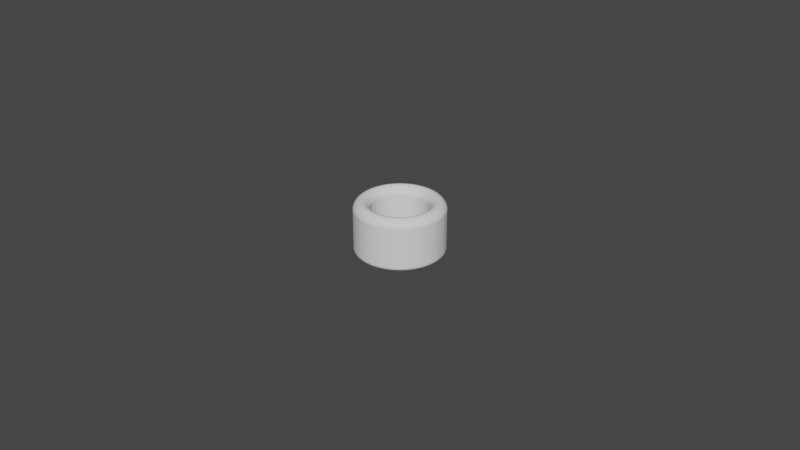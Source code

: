 # Source: Cylinder_ThumbRing_D17.5L16.0T5.0_P.blend  (saved by Blender 3.5.10; exported with 4.5.12 LTS)
import bpy
from mathutils import Matrix  # noqa: F401  (used for matrix-valued properties, if any)

bpy.ops.wm.read_factory_settings(use_empty=True)
scene = bpy.context.scene
scene.name = 'Scene'

# ---- collections
col_collection = bpy.data.collections.new('Collection'); scene.collection.children.link(col_collection)

# ---- world
world_world = bpy.data.worlds.new('World'); scene.world = world_world
world_world.use_nodes = True; world_world.node_tree.nodes.clear()
_N = world_world.node_tree.nodes; _L = world_world.node_tree.links
n0 = _N.new('ShaderNodeOutputWorld'); n0.name = 'World Output'; n0.location = (300, 300)
n1 = _N.new('ShaderNodeBackground'); n1.name = 'Background'; n1.location = (10, 300)
n1.inputs[0].default_value = (0.05088, 0.05088, 0.05088, 1.0)
_L.new(n1.outputs[0], n0.inputs[0])
n0.is_active_output = True
world_world.color = (0.05088, 0.05088, 0.05088)
world_world.use_sun_shadow = False
world_world.sun_shadow_jitter_overblur = 0.0

# ---- meshes
me_circle_006 = bpy.data.meshes.new('Circle.006')
me_circle_006.from_pydata([(0.0, 0.00875, -0.004), (-0.0006865, 0.008723, -0.004), (-0.001369, 0.008642, -0.004), (-0.002043, 0.008508, -0.004), (-0.002704, 0.008322, -0.004), (-0.003348, 0.008084, -0.004), (-0.003972, 0.007796, -0.004), (-0.004572, 0.007461, -0.004), (-0.005143, 0.007079, -0.004), (-0.005683, 0.006654, -0.004), (-0.006187, 0.006187, -0.004), (-0.006654, 0.005683, -0.004), (-0.007079, 0.005143, -0.004), (-0.007461, 0.004572, -0.004), (-0.007796, 0.003972, -0.004), (-0.008084, 0.003348, -0.004), (-0.008322, 0.002704, -0.004), (-0.008508, 0.002043, -0.004), (-0.008642, 0.001369, -0.004), (-0.008723, 0.0006865, -0.004), (-0.00875, 0.0, -0.004), (-0.008723, -0.0006865, -0.004), (-0.008642, -0.001369, -0.004), (-0.008508, -0.002043, -0.004), (-0.008322, -0.002704, -0.004), (-0.008084, -0.003348, -0.004), (-0.007796, -0.003972, -0.004), (-0.007461, -0.004572, -0.004), (-0.007079, -0.005143, -0.004), (-0.006654, -0.005683, -0.004), (-0.006187, -0.006187, -0.004), (-0.005683, -0.006654, -0.004), (-0.005143, -0.007079, -0.004), (-0.004572, -0.007461, -0.004), (-0.003972, -0.007796, -0.004), (-0.003348, -0.008084, -0.004), (-0.002704, -0.008322, -0.004), (-0.002043, -0.008508, -0.004), (-0.001369, -0.008642, -0.004), (-0.0006865, -0.008723, -0.004), (0.0, -0.00875, -0.004), (0.0006865, -0.008723, -0.004), (0.001369, -0.008642, -0.004), (0.002043, -0.008508, -0.004), (0.002704, -0.008322, -0.004), (0.003348, -0.008084, -0.004), (0.003972, -0.007796, -0.004), (0.004572, -0.007461, -0.004), (0.005143, -0.007079, -0.004), (0.005683, -0.006654, -0.004), (0.006187, -0.006187, -0.004), (0.006654, -0.005683, -0.004), (0.007079, -0.005143, -0.004), (0.007461, -0.004572, -0.004), (0.007796, -0.003972, -0.004), (0.008084, -0.003348, -0.004), (0.008322, -0.002704, -0.004), (0.008508, -0.002043, -0.004), (0.008642, -0.001369, -0.004), (0.008723, -0.0006865, -0.004), (0.00875, 0.0, -0.004), (0.008723, 0.0006865, -0.004), (0.008642, 0.001369, -0.004), (0.008508, 0.002043, -0.004), (0.008322, 0.002704, -0.004), (0.008084, 0.003348, -0.004), (0.007796, 0.003972, -0.004), (0.007461, 0.004572, -0.004), (0.007079, 0.005143, -0.004), (0.006654, 0.005683, -0.004), (0.006187, 0.006187, -0.004), (0.005683, 0.006654, -0.004), (0.005143, 0.007079, -0.004), (0.004572, 0.007461, -0.004), (0.003972, 0.007796, -0.004), (0.003348, 0.008084, -0.004), (0.002704, 0.008322, -0.004), (0.002043, 0.008508, -0.004), (0.001369, 0.008642, -0.004), (0.0006865, 0.008723, -0.004), (0.0, 0.01375, -0.004), (-0.001079, 0.01371, -0.004), (-0.002151, 0.01358, -0.004), (-0.00321, 0.01337, -0.004), (-0.004249, 0.01308, -0.004), (-0.005262, 0.0127, -0.004), (-0.006242, 0.01225, -0.004), (-0.007184, 0.01172, -0.004), (-0.008082, 0.01112, -0.004), (-0.00893, 0.01046, -0.004), (-0.009723, 0.009723, -0.004), (-0.01046, 0.00893, -0.004), (-0.01112, 0.008082, -0.004), (-0.01172, 0.007184, -0.004), (-0.01225, 0.006242, -0.004), (-0.0127, 0.005262, -0.004), (-0.01308, 0.004249, -0.004), (-0.01337, 0.00321, -0.004), (-0.01358, 0.002151, -0.004), (-0.01371, 0.001079, -0.004), (-0.01375, 0.0, -0.004), (-0.01371, -0.001079, -0.004), (-0.01358, -0.002151, -0.004), (-0.01337, -0.00321, -0.004), (-0.01308, -0.004249, -0.004), (-0.0127, -0.005262, -0.004), (-0.01225, -0.006242, -0.004), (-0.01172, -0.007184, -0.004), (-0.01112, -0.008082, -0.004), (-0.01046, -0.00893, -0.004), (-0.009723, -0.009723, -0.004), (-0.00893, -0.01046, -0.004), (-0.008082, -0.01112, -0.004), (-0.007184, -0.01172, -0.004), (-0.006242, -0.01225, -0.004), (-0.005262, -0.0127, -0.004), (-0.004249, -0.01308, -0.004), (-0.00321, -0.01337, -0.004), (-0.002151, -0.01358, -0.004), (-0.001079, -0.01371, -0.004), (0.0, -0.01375, -0.004), (0.001079, -0.01371, -0.004), (0.002151, -0.01358, -0.004), (0.00321, -0.01337, -0.004), (0.004249, -0.01308, -0.004), (0.005262, -0.0127, -0.004), (0.006242, -0.01225, -0.004), (0.007184, -0.01172, -0.004), (0.008082, -0.01112, -0.004), (0.00893, -0.01046, -0.004), (0.009723, -0.009723, -0.004), (0.01046, -0.00893, -0.004), (0.01112, -0.008082, -0.004), (0.01172, -0.007184, -0.004), (0.01225, -0.006242, -0.004), (0.0127, -0.005262, -0.004), (0.01308, -0.004249, -0.004), (0.01337, -0.00321, -0.004), (0.01358, -0.002151, -0.004), (0.01371, -0.001079, -0.004), (0.01375, 0.0, -0.004), (0.01371, 0.001079, -0.004), (0.01358, 0.002151, -0.004), (0.01337, 0.00321, -0.004), (0.01308, 0.004249, -0.004), (0.0127, 0.005262, -0.004), (0.01225, 0.006242, -0.004), (0.01172, 0.007184, -0.004), (0.01112, 0.008082, -0.004), (0.01046, 0.00893, -0.004), (0.009723, 0.009723, -0.004), (0.00893, 0.01046, -0.004), (0.008082, 0.01112, -0.004), (0.007184, 0.01172, -0.004), (0.006242, 0.01225, -0.004), (0.005262, 0.0127, -0.004), (0.004249, 0.01308, -0.004), (0.00321, 0.01337, -0.004), (0.002151, 0.01358, -0.004), (0.001079, 0.01371, -0.004)], [], [(79, 159, 80, 0), (78, 158, 159, 79), (77, 157, 158, 78), (76, 156, 157, 77), (75, 155, 156, 76), (74, 154, 155, 75), (73, 153, 154, 74), (72, 152, 153, 73), (71, 151, 152, 72), (70, 150, 151, 71), (69, 149, 150, 70), (68, 148, 149, 69), (67, 147, 148, 68), (66, 146, 147, 67), (65, 145, 146, 66), (64, 144, 145, 65), (63, 143, 144, 64), (62, 142, 143, 63), (61, 141, 142, 62), (60, 140, 141, 61), (59, 139, 140, 60), (58, 138, 139, 59), (57, 137, 138, 58), (56, 136, 137, 57), (55, 135, 136, 56), (54, 134, 135, 55), (53, 133, 134, 54), (52, 132, 133, 53), (51, 131, 132, 52), (50, 130, 131, 51), (49, 129, 130, 50), (48, 128, 129, 49), (47, 127, 128, 48), (46, 126, 127, 47), (45, 125, 126, 46), (44, 124, 125, 45), (43, 123, 124, 44), (42, 122, 123, 43), (41, 121, 122, 42), (40, 120, 121, 41), (39, 119, 120, 40), (38, 118, 119, 39), (37, 117, 118, 38), (36, 116, 117, 37), (35, 115, 116, 36), (34, 114, 115, 35), (33, 113, 114, 34), (32, 112, 113, 33), (31, 111, 112, 32), (30, 110, 111, 31), (29, 109, 110, 30), (28, 108, 109, 29), (27, 107, 108, 28), (26, 106, 107, 27), (25, 105, 106, 26), (24, 104, 105, 25), (23, 103, 104, 24), (22, 102, 103, 23), (21, 101, 102, 22), (20, 100, 101, 21), (19, 99, 100, 20), (18, 98, 99, 19), (17, 97, 98, 18), (16, 96, 97, 17), (15, 95, 96, 16), (14, 94, 95, 15), (13, 93, 94, 14), (12, 92, 93, 13), (11, 91, 92, 12), (10, 90, 91, 11), (9, 89, 90, 10), (8, 88, 89, 9), (7, 87, 88, 8), (6, 86, 87, 7), (5, 85, 86, 6), (4, 84, 85, 5), (3, 83, 84, 4), (2, 82, 83, 3), (1, 81, 82, 2), (0, 80, 81, 1)])
_uv = me_circle_006.uv_layers.new(name='UVMap')
_uv.uv.foreach_set('vector', [0.0, 0.0, 0.0, 0.0, 0.0, 0.0, 0.0, 0.0, 0.0, 0.0, 0.0, 0.0, 0.0, 0.0, 0.0, 0.0, 0.0, 0.0, 0.0, 0.0, 0.0, 0.0, 0.0, 0.0, 0.0, 0.0, 0.0, 0.0, 0.0, 0.0, 0.0, 0.0, 0.0, 0.0, 0.0, 0.0, 0.0, 0.0, 0.0, 0.0, 0.0, 0.0, 0.0, 0.0, 0.0, 0.0, 0.0, 0.0, 0.0, 0.0, 0.0, 0.0, 0.0, 0.0, 0.0, 0.0, 0.0, 0.0, 0.0, 0.0, 0.0, 0.0, 0.0, 0.0, 0.0, 0.0, 0.0, 0.0, 0.0, 0.0, 0.0, 0.0, 0.0, 0.0, 0.0, 0.0, 0.0, 0.0, 0.0, 0.0, 0.0, 0.0, 0.0, 0.0, 0.0, 0.0, 0.0, 0.0, 0.0, 0.0, 0.0, 0.0, 0.0, 0.0, 0.0, 0.0, 0.0, 0.0, 0.0, 0.0, 0.0, 0.0, 0.0, 0.0, 0.0, 0.0, 0.0, 0.0, 0.0, 0.0, 0.0, 0.0, 0.0, 0.0, 0.0, 0.0, 0.0, 0.0, 0.0, 0.0, 0.0, 0.0, 0.0, 0.0, 0.0, 0.0, 0.0, 0.0, 0.0, 0.0, 0.0, 0.0, 0.0, 0.0, 0.0, 0.0, 0.0, 0.0, 0.0, 0.0, 0.0, 0.0, 0.0, 0.0, 0.0, 0.0, 0.0, 0.0, 0.0, 0.0, 0.0, 0.0, 0.0, 0.0, 0.0, 0.0, 0.0, 0.0, 0.0, 0.0, 0.0, 0.0, 0.0, 0.0, 0.0, 0.0, 0.0, 0.0, 0.0, 0.0, 0.0, 0.0, 0.0, 0.0, 0.0, 0.0, 0.0, 0.0, 0.0, 0.0, 0.0, 0.0, 0.0, 0.0, 0.0, 0.0, 0.0, 0.0, 0.0, 0.0, 0.0, 0.0, 0.0, 0.0, 0.0, 0.0, 0.0, 0.0, 0.0, 0.0, 0.0, 0.0, 0.0, 0.0, 0.0, 0.0, 0.0, 0.0, 0.0, 0.0, 0.0, 0.0, 0.0, 0.0, 0.0, 0.0, 0.0, 0.0, 0.0, 0.0, 0.0, 0.0, 0.0, 0.0, 0.0, 0.0, 0.0, 0.0, 0.0, 0.0, 0.0, 0.0, 0.0, 0.0, 0.0, 0.0, 0.0, 0.0, 0.0, 0.0, 0.0, 0.0, 0.0, 0.0, 0.0, 0.0, 0.0, 0.0, 0.0, 0.0, 0.0, 0.0, 0.0, 0.0, 0.0, 0.0, 0.0, 0.0, 0.0, 0.0, 0.0, 0.0, 0.0, 0.0, 0.0, 0.0, 0.0, 0.0, 0.0, 0.0, 0.0, 0.0, 0.0, 0.0, 0.0, 0.0, 0.0, 0.0, 0.0, 0.0, 0.0, 0.0, 0.0, 0.0, 0.0, 0.0, 0.0, 0.0, 0.0, 0.0, 0.0, 0.0, 0.0, 0.0, 0.0, 0.0, 0.0, 0.0, 0.0, 0.0, 0.0, 0.0, 0.0, 0.0, 0.0, 0.0, 0.0, 0.0, 0.0, 0.0, 0.0, 0.0, 0.0, 0.0, 0.0, 0.0, 0.0, 0.0, 0.0, 0.0, 0.0, 0.0, 0.0, 0.0, 0.0, 0.0, 0.0, 0.0, 0.0, 0.0, 0.0, 0.0, 0.0, 0.0, 0.0, 0.0, 0.0, 0.0, 0.0, 0.0, 0.0, 0.0, 0.0, 0.0, 0.0, 0.0, 0.0, 0.0, 0.0, 0.0, 0.0, 0.0, 0.0, 0.0, 0.0, 0.0, 0.0, 0.0, 0.0, 0.0, 0.0, 0.0, 0.0, 0.0, 0.0, 0.0, 0.0, 0.0, 0.0, 0.0, 0.0, 0.0, 0.0, 0.0, 0.0, 0.0, 0.0, 0.0, 0.0, 0.0, 0.0, 0.0, 0.0, 0.0, 0.0, 0.0, 0.0, 0.0, 0.0, 0.0, 0.0, 0.0, 0.0, 0.0, 0.0, 0.0, 0.0, 0.0, 0.0, 0.0, 0.0, 0.0, 0.0, 0.0, 0.0, 0.0, 0.0, 0.0, 0.0, 0.0, 0.0, 0.0, 0.0, 0.0, 0.0, 0.0, 0.0, 0.0, 0.0, 0.0, 0.0, 0.0, 0.0, 0.0, 0.0, 0.0, 0.0, 0.0, 0.0, 0.0, 0.0, 0.0, 0.0, 0.0, 0.0, 0.0, 0.0, 0.0, 0.0, 0.0, 0.0, 0.0, 0.0, 0.0, 0.0, 0.0, 0.0, 0.0, 0.0, 0.0, 0.0, 0.0, 0.0, 0.0, 0.0, 0.0, 0.0, 0.0, 0.0, 0.0, 0.0, 0.0, 0.0, 0.0, 0.0, 0.0, 0.0, 0.0, 0.0, 0.0, 0.0, 0.0, 0.0, 0.0, 0.0, 0.0, 0.0, 0.0, 0.0, 0.0, 0.0, 0.0, 0.0, 0.0, 0.0, 0.0, 0.0, 0.0, 0.0, 0.0, 0.0, 0.0, 0.0, 0.0, 0.0, 0.0, 0.0, 0.0, 0.0, 0.0, 0.0, 0.0, 0.0, 0.0, 0.0, 0.0, 0.0, 0.0, 0.0, 0.0, 0.0, 0.0, 0.0, 0.0, 0.0, 0.0, 0.0, 0.0, 0.0, 0.0, 0.0, 0.0, 0.0, 0.0, 0.0, 0.0, 0.0, 0.0, 0.0, 0.0, 0.0, 0.0, 0.0, 0.0, 0.0, 0.0, 0.0, 0.0, 0.0, 0.0, 0.0, 0.0, 0.0, 0.0, 0.0, 0.0, 0.0, 0.0, 0.0, 0.0, 0.0, 0.0, 0.0, 0.0, 0.0, 0.0, 0.0, 0.0, 0.0, 0.0, 0.0, 0.0, 0.0, 0.0, 0.0, 0.0, 0.0, 0.0, 0.0, 0.0, 0.0, 0.0, 0.0, 0.0, 0.0, 0.0, 0.0, 0.0, 0.0, 0.0, 0.0, 0.0, 0.0, 0.0, 0.0, 0.0, 0.0, 0.0, 0.0, 0.0, 0.0, 0.0, 0.0, 0.0, 0.0, 0.0, 0.0, 0.0, 0.0, 0.0, 0.0, 0.0, 0.0, 0.0, 0.0, 0.0, 0.0, 0.0, 0.0, 0.0, 0.0, 0.0, 0.0, 0.0, 0.0, 0.0, 0.0, 0.0, 0.0, 0.0, 0.0, 0.0, 0.0, 0.0, 0.0, 0.0, 0.0, 0.0, 0.0, 0.0, 0.0, 0.0, 0.0, 0.0, 0.0, 0.0, 0.0, 0.0, 0.0, 0.0])
me_circle_006.update()

# ---- objects
ob_cylinderthumbring = bpy.data.objects.new('CylinderThumbRing', me_circle_006)

# ---- transforms, parenting, visibility, modifiers, constraints
ob_cylinderthumbring.location = (0.0, 0.0, 0.02)
_m = ob_cylinderthumbring.modifiers.new('Solidify', 'SOLIDIFY')
_m.solidify_mode = 'NON_MANIFOLD'
_m.thickness = 0.0168
_m.thickness_clamp = 0.048
_m.nonmanifold_thickness_mode = 'EVEN'
_m.nonmanifold_boundary_mode = 'ROUND'
_m = ob_cylinderthumbring.modifiers.new('Bevel', 'BEVEL')
_m.segments = 12
_m.angle_limit = 0.2618
_m.offset_type = 'DEPTH'
_m.profile = 0.45

# ---- collection membership
scene.collection.objects.link(ob_cylinderthumbring)

# ---- scene / render settings (as saved in the file)
scene.frame_start = 1; scene.frame_end = 250; scene.frame_set(1)
scene.render.engine = 'BLENDER_EEVEE_NEXT'
scene.cycles.sampling_pattern = 'TABULATED_SOBOL'
scene.cycles.use_light_tree = False
scene.view_settings.view_transform = 'Filmic'
bpy.context.view_layer.update()

# ---- added for rendering (the .blend has no active camera and no usable light): camera, sun
cam_auto = bpy.data.cameras.new('AutoCamera')
cam_auto.lens = 50.0
cam_auto.sensor_width = 36.0
cam_auto.clip_end = 1000.0
ob_auto_camera = bpy.data.objects.new('AutoCamera', cam_auto)
scene.collection.objects.link(ob_auto_camera)
ob_auto_camera.location = (0.185045, -0.222054, 0.156053)
ob_auto_camera.rotation_euler = (1.09748, -7.21219e-08, 0.694738)
scene.camera = ob_auto_camera
light_auto_sun = bpy.data.lights.new('AutoSun', 'SUN')
light_auto_sun.energy = 3.0
light_auto_sun.angle = 0.0523599
ob_auto_sun = bpy.data.objects.new('AutoSun', light_auto_sun)
scene.collection.objects.link(ob_auto_sun)
ob_auto_sun.rotation_euler = (0.872665, 0.174533, 0.523599)
bpy.context.view_layer.update()
